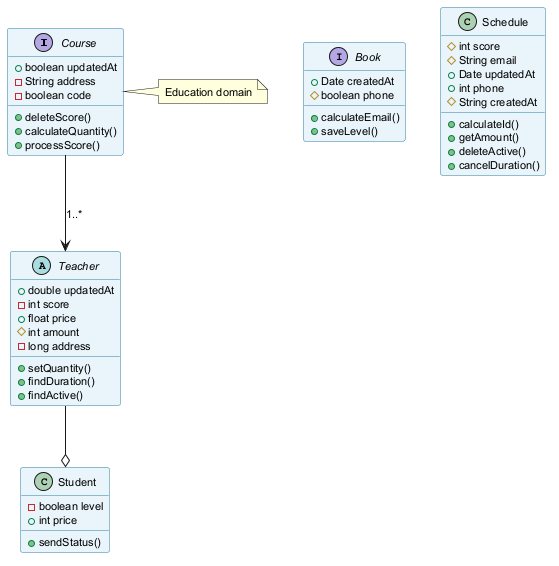

The diagram above was rendered by PlantUML. Its source (embedded in the PNG):
@startuml
skinparam backgroundColor #FFFFFF
skinparam classBackgroundColor #E8F4FA
skinparam classBorderColor #2C7DA0
skinparam defaultFontSize 11
interface Course {
  +boolean updatedAt
  -String address
  -boolean code
  +deleteScore()
  +calculateQuantity()
  +processScore()
}
class Student {
  -boolean level
  +int price
  +sendStatus()
}
interface Book {
  +Date createdAt
  #boolean phone
  +calculateEmail()
  +saveLevel()
}
abstract class Teacher {
  +double updatedAt
  -int score
  +float price
  #int amount
  -long address
  +setQuantity()
  +findDuration()
  +findActive()
}
class Schedule {
  #int score
  #String email
  +Date updatedAt
  +int phone
  #String createdAt
  +calculateId()
  +getAmount()
  +deleteActive()
  +cancelDuration()
}
Teacher --o Student
Course --> Teacher : "1..*"
note right of Course : Education domain
@enduml